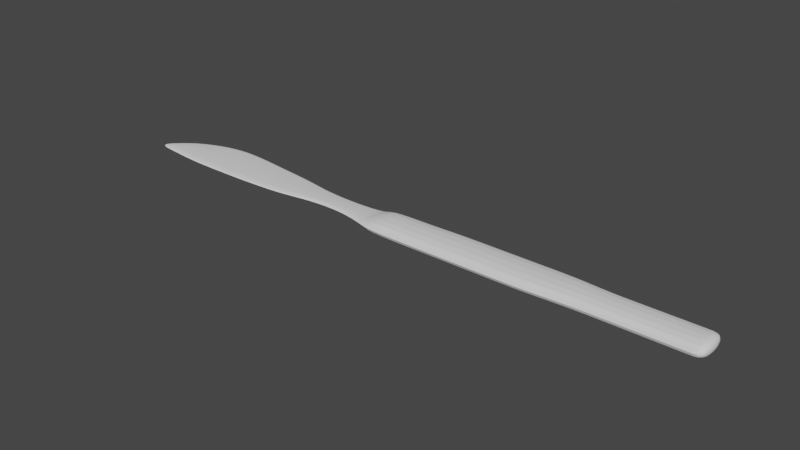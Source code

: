 # Source: scalpel.blend  (saved by Blender 2.82.7; exported with 4.5.12 LTS)
import bpy
from mathutils import Matrix  # noqa: F401  (used for matrix-valued properties, if any)

bpy.ops.wm.read_factory_settings(use_empty=True)
scene = bpy.context.scene
scene.name = 'Scene'

# ---- collections
col_collection = bpy.data.collections.new('Collection'); scene.collection.children.link(col_collection)

# ---- node groups
ng_auto_smooth = bpy.data.node_groups.new('Auto Smooth', 'GeometryNodeTree')
_s = ng_auto_smooth.interface.new_socket(name='Geometry', in_out='OUTPUT', socket_type='NodeSocketGeometry')
_s = ng_auto_smooth.interface.new_socket(name='Geometry', in_out='INPUT', socket_type='NodeSocketGeometry')
_s = ng_auto_smooth.interface.new_socket(name='Angle', in_out='INPUT', socket_type='NodeSocketFloat')
_s.subtype = 'ANGLE'
_s.min_value = 0.0
_s.max_value = 3.142
ng_auto_smooth.is_modifier = True
_N = ng_auto_smooth.nodes; _L = ng_auto_smooth.links
n0 = _N.new('NodeGroupOutput'); n0.name = 'Group Output'; n0.location = (480, -100)
n1 = _N.new('NodeGroupInput'); n1.name = 'Group Input'; n1.location = (-420, -300)
n2 = _N.new('NodeGroupInput'); n2.name = 'Group Input.001'; n2.location = (-60, -100)
n3 = _N.new('GeometryNodeSetShadeSmooth'); n3.name = 'Set Shade Smooth'; n3.location = (120, -100)
n3.domain = 'EDGE'
n4 = _N.new('GeometryNodeSetShadeSmooth'); n4.name = 'Set Shade Smooth.001'; n4.location = (300, -100)
n5 = _N.new('GeometryNodeInputMeshEdgeAngle'); n5.name = 'Edge Angle'; n5.location = (-420, -220)
n6 = _N.new('GeometryNodeInputEdgeSmooth'); n6.name = 'Is Edge Smooth'; n6.location = (-60, -160)
n7 = _N.new('GeometryNodeInputShadeSmooth'); n7.name = 'Is Face Smooth'; n7.location = (-240, -340)
n8 = _N.new('FunctionNodeBooleanMath'); n8.name = 'Boolean Math'; n8.location = (-60, -220)
n9 = _N.new('FunctionNodeCompare'); n9.name = 'Compare'; n9.location = (-240, -180)
n9.operation = 'LESS_EQUAL'
_L.new(n5.outputs[0], n9.inputs[0])
_L.new(n4.outputs[0], n0.inputs[0])
_L.new(n1.outputs[1], n9.inputs[1])
_L.new(n9.outputs[0], n8.inputs[0])
_L.new(n7.outputs[0], n8.inputs[1])
_L.new(n2.outputs[0], n3.inputs[0])
_L.new(n6.outputs[0], n3.inputs[1])
_L.new(n3.outputs[0], n4.inputs[0])
_L.new(n8.outputs[0], n3.inputs[2])
n0.is_active_output = True

# ---- world
world_world = bpy.data.worlds.new('World'); scene.world = world_world
world_world.use_nodes = True; world_world.node_tree.nodes.clear()
_N = world_world.node_tree.nodes; _L = world_world.node_tree.links
n0 = _N.new('ShaderNodeOutputWorld'); n0.name = 'World Output'; n0.location = (300, 300)
n1 = _N.new('ShaderNodeBackground'); n1.name = 'Background'; n1.location = (10, 300)
n1.inputs[0].default_value = (0.05088, 0.05088, 0.05088, 1.0)
_L.new(n1.outputs[0], n0.inputs[0])
n0.is_active_output = True
world_world.color = (0.05088, 0.05088, 0.05088)
world_world.use_sun_shadow = False
world_world.sun_shadow_jitter_overblur = 0.0

# ---- meshes
me_cube_004 = bpy.data.meshes.new('Cube.004')
me_cube_004.from_pydata([(-0.9969, -0.6957, -0.1929), (-0.9969, -0.6957, 0.1929), (-0.9969, -0.5307, -0.06122), (-0.9969, -0.5307, 0.06122), (0.9339, 0.5338, -0.5051), (0.8095, 0.5338, -0.5051), (0.7143, 0.5338, -0.5051), (0.619, 0.5338, -0.5051), (0.5238, 0.6521, -0.5051), (0.4286, 0.6521, -0.5051), (0.3333, 0.6521, -0.5051), (0.2381, 0.6521, -0.5051), (0.1429, 0.6521, -0.5051), (0.04762, 0.5825, -0.5051), (-0.09367, 0.5882, -0.5051), (-0.1082, 0.4155, -0.06122), (-0.2118, 0.3006, -0.06122), (-0.3333, 0.3653, -0.06122), (-0.4286, 0.6152, -0.06122), (-0.5238, 0.7355, -0.06122), (-0.619, 0.8798, -0.06122), (-0.7143, 1.0, -0.06122), (-0.8095, 0.9158, -0.06122), (-0.9244, 0.3766, -0.06122), (-0.9244, 0.3766, 0.06122), (-0.8095, 0.9158, 0.06122), (-0.7143, 1.0, 0.06122), (-0.619, 0.8798, 0.06122), (-0.5238, 0.7355, 0.06122), (-0.4286, 0.6152, 0.06122), (-0.3333, 0.3653, 0.06122), (-0.2118, 0.3006, 0.06122), (-0.1082, 0.4155, 0.06122), (-0.09367, 0.5882, 0.5051), (0.04762, 0.5825, 0.5051), (0.1429, 0.6521, 0.5051), (0.2381, 0.6521, 0.5051), (0.3333, 0.6521, 0.5051), (0.4286, 0.6521, 0.5051), (0.5238, 0.6521, 0.5051), (0.619, 0.5338, 0.5051), (0.7143, 0.5338, 0.5051), (0.8095, 0.5338, 0.5051), (0.9339, 0.5338, 0.5051), (-0.9244, -0.8335, -0.1929), (-0.8095, -1.0, -0.1929), (-0.7143, -1.0, -0.1929), (-0.619, -1.0, -0.1929), (-0.5238, -0.9499, -0.1929), (-0.4286, -0.8678, -0.1929), (-0.3333, -0.6084, -0.1929), (-0.2118, -0.5633, -0.1929), (-0.1082, -0.8887, -0.1929), (-0.09367, -0.9917, -0.5051), (0.04762, -1.0, -0.5051), (0.1429, -1.0, -0.5051), (0.2381, -1.0, -0.5051), (0.3333, -1.0, -0.5051), (0.4286, -1.0, -0.5051), (0.5238, -0.9165, -0.5051), (0.619, -0.8748, -0.5051), (0.7143, -0.8748, -0.5051), (0.8095, -0.8748, -0.5051), (0.9339, -0.8748, -0.5051), (0.9339, -0.8748, 0.5051), (0.8095, -0.8748, 0.5051), (0.7143, -0.8748, 0.5051), (0.619, -0.8748, 0.5051), (0.5238, -0.9165, 0.5051), (0.4286, -1.0, 0.5051), (0.3333, -1.0, 0.5051), (0.2381, -1.0, 0.5051), (0.1429, -1.0, 0.5051), (0.04762, -1.0, 0.5051), (-0.09367, -0.9917, 0.5051), (-0.1082, -0.8887, 0.1929), (-0.2118, -0.5633, 0.1929), (-0.3333, -0.6084, 0.1929), (-0.4286, -0.8678, 0.1929), (-0.5238, -0.9499, 0.1929), (-0.619, -1.0, 0.1929), (-0.7143, -1.0, 0.1929), (-0.8095, -1.0, 0.1929), (-0.9244, -0.8335, 0.1929), (0.8962, 0.5338, -0.5051), (0.8962, 0.5338, 0.5051), (0.8962, -0.8748, -0.5051), (0.8962, -0.8748, 0.5051)], [], [(0, 1, 3, 2), (44, 83, 1, 0), (24, 3, 1, 83), (85, 42, 65, 87), (42, 41, 66, 65), (41, 40, 67, 66), (40, 39, 68, 67), (39, 38, 69, 68), (38, 37, 70, 69), (37, 36, 71, 70), (36, 35, 72, 71), (35, 34, 73, 72), (34, 33, 74, 73), (33, 32, 75, 74), (32, 31, 76, 75), (31, 30, 77, 76), (30, 29, 78, 77), (29, 28, 79, 78), (28, 27, 80, 79), (27, 26, 81, 80), (26, 25, 82, 81), (25, 24, 83, 82), (2, 23, 44, 0), (23, 22, 45, 44), (22, 21, 46, 45), (21, 20, 47, 46), (20, 19, 48, 47), (19, 18, 49, 48), (18, 17, 50, 49), (17, 16, 51, 50), (16, 15, 52, 51), (15, 14, 53, 52), (14, 13, 54, 53), (13, 12, 55, 54), (12, 11, 56, 55), (11, 10, 57, 56), (10, 9, 58, 57), (9, 8, 59, 58), (8, 7, 60, 59), (7, 6, 61, 60), (6, 5, 62, 61), (84, 4, 63, 86), (64, 63, 4, 43), (86, 87, 65, 62), (62, 65, 66, 61), (61, 66, 67, 60), (60, 67, 68, 59), (59, 68, 69, 58), (58, 69, 70, 57), (57, 70, 71, 56), (56, 71, 72, 55), (55, 72, 73, 54), (54, 73, 74, 53), (53, 74, 75, 52), (52, 75, 76, 51), (51, 76, 77, 50), (50, 77, 78, 49), (49, 78, 79, 48), (48, 79, 80, 47), (47, 80, 81, 46), (46, 81, 82, 45), (45, 82, 83, 44), (2, 3, 24, 23), (23, 24, 25, 22), (22, 25, 26, 21), (21, 26, 27, 20), (20, 27, 28, 19), (19, 28, 29, 18), (18, 29, 30, 17), (17, 30, 31, 16), (16, 31, 32, 15), (15, 32, 33, 14), (14, 33, 34, 13), (13, 34, 35, 12), (12, 35, 36, 11), (11, 36, 37, 10), (10, 37, 38, 9), (9, 38, 39, 8), (8, 39, 40, 7), (7, 40, 41, 6), (6, 41, 42, 5), (84, 85, 43, 4), (5, 42, 85, 84), (63, 64, 87, 86), (5, 84, 86, 62), (43, 85, 87, 64)])
me_cube_004.polygons.foreach_set('use_smooth', [True] * 86)
_uv = me_cube_004.uv_layers.new(name='UVMap')
_uv.uv.foreach_set('vector', [0.375, 0.0, 0.625, 0.0, 0.625, 0.25, 0.375, 0.25, 0.375, 0.9881, 0.625, 0.9881, 0.625, 1.0, 0.375, 1.0, 0.8631, 0.5, 0.875, 0.5, 0.875, 0.75, 0.8631, 0.75, 0.6429, 0.5, 0.6488, 0.5, 0.6488, 0.75, 0.6429, 0.75, 0.6488, 0.5, 0.6607, 0.5, 0.6607, 0.75, 0.6488, 0.75, 0.6607, 0.5, 0.6726, 0.5, 0.6726, 0.75, 0.6607, 0.75, 0.6726, 0.5, 0.6845, 0.5, 0.6845, 0.75, 0.6726, 0.75, 0.6845, 0.5, 0.6964, 0.5, 0.6964, 0.75, 0.6845, 0.75, 0.6964, 0.5, 0.7083, 0.5, 0.7083, 0.75, 0.6964, 0.75, 0.7083, 0.5, 0.7202, 0.5, 0.7202, 0.75, 0.7083, 0.75, 0.7202, 0.5, 0.7321, 0.5, 0.7321, 0.75, 0.7202, 0.75, 0.7321, 0.5, 0.744, 0.5, 0.744, 0.75, 0.7321, 0.75, 0.744, 0.5, 0.756, 0.5, 0.756, 0.75, 0.744, 0.75, 0.756, 0.5, 0.7679, 0.5, 0.7679, 0.75, 0.756, 0.75, 0.7679, 0.5, 0.7798, 0.5, 0.7798, 0.75, 0.7679, 0.75, 0.7798, 0.5, 0.7917, 0.5, 0.7917, 0.75, 0.7798, 0.75, 0.7917, 0.5, 0.8036, 0.5, 0.8036, 0.75, 0.7917, 0.75, 0.8036, 0.5, 0.8155, 0.5, 0.8155, 0.75, 0.8036, 0.75, 0.8155, 0.5, 0.8274, 0.5, 0.8274, 0.75, 0.8155, 0.75, 0.8274, 0.5, 0.8393, 0.5, 0.8393, 0.75, 0.8274, 0.75, 0.8393, 0.5, 0.8512, 0.5, 0.8512, 0.75, 0.8393, 0.75, 0.8512, 0.5, 0.8631, 0.5, 0.8631, 0.75, 0.8512, 0.75, 0.125, 0.5, 0.1369, 0.5, 0.1369, 0.75, 0.125, 0.75, 0.1369, 0.5, 0.1488, 0.5, 0.1488, 0.75, 0.1369, 0.75, 0.1488, 0.5, 0.1607, 0.5, 0.1607, 0.75, 0.1488, 0.75, 0.1607, 0.5, 0.1726, 0.5, 0.1726, 0.75, 0.1607, 0.75, 0.1726, 0.5, 0.1845, 0.5, 0.1845, 0.75, 0.1726, 0.75, 0.1845, 0.5, 0.1964, 0.5, 0.1964, 0.75, 0.1845, 0.75, 0.1964, 0.5, 0.2083, 0.5, 0.2083, 0.75, 0.1964, 0.75, 0.2083, 0.5, 0.2202, 0.5, 0.2202, 0.75, 0.2083, 0.75, 0.2202, 0.5, 0.2321, 0.5, 0.2321, 0.75, 0.2202, 0.75, 0.2321, 0.5, 0.244, 0.5, 0.244, 0.75, 0.2321, 0.75, 0.244, 0.5, 0.256, 0.5, 0.256, 0.75, 0.244, 0.75, 0.256, 0.5, 0.2679, 0.5, 0.2679, 0.75, 0.256, 0.75, 0.2679, 0.5, 0.2798, 0.5, 0.2798, 0.75, 0.2679, 0.75, 0.2798, 0.5, 0.2917, 0.5, 0.2917, 0.75, 0.2798, 0.75, 0.2917, 0.5, 0.3036, 0.5, 0.3036, 0.75, 0.2917, 0.75, 0.3036, 0.5, 0.3155, 0.5, 0.3155, 0.75, 0.3036, 0.75, 0.3155, 0.5, 0.3274, 0.5, 0.3274, 0.75, 0.3155, 0.75, 0.3274, 0.5, 0.3393, 0.5, 0.3393, 0.75, 0.3274, 0.75, 0.3393, 0.5, 0.3512, 0.5, 0.3512, 0.75, 0.3393, 0.75, 0.3571, 0.5, 0.3631, 0.5, 0.3631, 0.75, 0.3571, 0.75, 0.625, 0.7619, 0.375, 0.7619, 0.3631, 0.5, 0.625, 0.4881, 0.375, 0.7679, 0.625, 0.7679, 0.625, 0.7738, 0.375, 0.7738, 0.375, 0.7738, 0.625, 0.7738, 0.625, 0.7857, 0.375, 0.7857, 0.375, 0.7857, 0.625, 0.7857, 0.625, 0.7976, 0.375, 0.7976, 0.375, 0.7976, 0.625, 0.7976, 0.625, 0.8095, 0.375, 0.8095, 0.375, 0.8095, 0.625, 0.8095, 0.625, 0.8214, 0.375, 0.8214, 0.375, 0.8214, 0.625, 0.8214, 0.625, 0.8333, 0.375, 0.8333, 0.375, 0.8333, 0.625, 0.8333, 0.625, 0.8452, 0.375, 0.8452, 0.375, 0.8452, 0.625, 0.8452, 0.625, 0.8571, 0.375, 0.8571, 0.375, 0.8571, 0.625, 0.8571, 0.625, 0.869, 0.375, 0.869, 0.375, 0.869, 0.625, 0.869, 0.625, 0.881, 0.375, 0.881, 0.375, 0.881, 0.625, 0.881, 0.625, 0.8929, 0.375, 0.8929, 0.375, 0.8929, 0.625, 0.8929, 0.625, 0.9048, 0.375, 0.9048, 0.375, 0.9048, 0.625, 0.9048, 0.625, 0.9167, 0.375, 0.9167, 0.375, 0.9167, 0.625, 0.9167, 0.625, 0.9286, 0.375, 0.9286, 0.375, 0.9286, 0.625, 0.9286, 0.625, 0.9405, 0.375, 0.9405, 0.375, 0.9405, 0.625, 0.9405, 0.625, 0.9524, 0.375, 0.9524, 0.375, 0.9524, 0.625, 0.9524, 0.625, 0.9643, 0.375, 0.9643, 0.375, 0.9643, 0.625, 0.9643, 0.625, 0.9762, 0.375, 0.9762, 0.375, 0.9762, 0.625, 0.9762, 0.625, 0.9881, 0.375, 0.9881, 0.375, 0.25, 0.625, 0.25, 0.625, 0.2619, 0.375, 0.2619, 0.375, 0.2619, 0.625, 0.2619, 0.625, 0.2738, 0.375, 0.2738, 0.375, 0.2738, 0.625, 0.2738, 0.625, 0.2857, 0.375, 0.2857, 0.375, 0.2857, 0.625, 0.2857, 0.625, 0.2976, 0.375, 0.2976, 0.375, 0.2976, 0.625, 0.2976, 0.625, 0.3095, 0.375, 0.3095, 0.375, 0.3095, 0.625, 0.3095, 0.625, 0.3214, 0.375, 0.3214, 0.375, 0.3214, 0.625, 0.3214, 0.625, 0.3333, 0.375, 0.3333, 0.375, 0.3333, 0.625, 0.3333, 0.625, 0.3452, 0.375, 0.3452, 0.375, 0.3452, 0.625, 0.3452, 0.625, 0.3571, 0.375, 0.3571, 0.375, 0.3571, 0.625, 0.3571, 0.625, 0.369, 0.375, 0.369, 0.375, 0.369, 0.625, 0.369, 0.625, 0.381, 0.375, 0.381, 0.375, 0.381, 0.625, 0.381, 0.625, 0.3929, 0.375, 0.3929, 0.375, 0.3929, 0.625, 0.3929, 0.625, 0.4048, 0.375, 0.4048, 0.375, 0.4048, 0.625, 0.4048, 0.625, 0.4167, 0.375, 0.4167, 0.375, 0.4167, 0.625, 0.4167, 0.625, 0.4286, 0.375, 0.4286, 0.375, 0.4286, 0.625, 0.4286, 0.625, 0.4405, 0.375, 0.4405, 0.375, 0.4405, 0.625, 0.4405, 0.625, 0.4524, 0.375, 0.4524, 0.375, 0.4524, 0.625, 0.4524, 0.625, 0.4643, 0.375, 0.4643, 0.375, 0.4643, 0.625, 0.4643, 0.625, 0.4762, 0.375, 0.4762, 0.375, 0.4821, 0.625, 0.4821, 0.625, 0.4881, 0.375, 0.4881, 0.375, 0.4762, 0.625, 0.4762, 0.625, 0.4821, 0.375, 0.4821, 0.375, 0.7619, 0.625, 0.7619, 0.625, 0.7679, 0.375, 0.7679, 0.3512, 0.5, 0.3571, 0.5, 0.3571, 0.75, 0.3512, 0.75, 0.6369, 0.5, 0.6429, 0.5, 0.6429, 0.75, 0.6369, 0.75])
me_cube_004.use_remesh_fix_poles = True
me_cube_004.use_remesh_preserve_attributes = False
me_cube_004.use_mirror_vertex_groups = False
me_cube_004.update()

# ---- objects
ob_empty = bpy.data.objects.new('Empty', None)
ob_cube = bpy.data.objects.new('Cube', me_cube_004)

# ---- transforms, parenting, visibility, modifiers, constraints
ob_empty.location = (0.07617, -0.1552, -3.3)
ob_empty.rotation_euler = (0.0, -0.0, 1.571)
ob_empty.scale = (-1.0, 1.0, 1.0)
ob_empty.empty_display_type = 'IMAGE'
ob_empty.empty_display_size = 5.0
ob_empty.lineart.crease_threshold = 0.0
ob_cube.location = (0.0867, 0.04541, 0.0)
ob_cube.scale = (2.312, 0.1987, 0.1111)
ob_cube.lineart.crease_threshold = 0.0
_m = ob_cube.modifiers.new('Subdivision', 'SUBSURF')
_m.uv_smooth = 'PRESERVE_CORNERS'
_m.show_only_control_edges = False
_m = ob_cube.modifiers.new('Auto Smooth', 'NODES')
_m.node_group = ng_auto_smooth
_gi = [s.identifier for s in ng_auto_smooth.interface.items_tree if s.item_type == 'SOCKET' and s.in_out == 'INPUT']
_m[_gi[1]] = 0.1745  # Angle

# ---- collection membership
col_collection.objects.link(ob_empty)
col_collection.objects.link(ob_cube)

# ---- scene / render settings (as saved in the file)
scene.frame_start = 1; scene.frame_end = 250; scene.frame_set(1)
scene.render.engine = 'BLENDER_WORKBENCH'
scene.cycles.use_denoising = False
scene.cycles.samples = 128
scene.cycles.sampling_pattern = 'TABULATED_SOBOL'
scene.cycles.use_adaptive_sampling = False
scene.cycles.use_light_tree = False
scene.view_settings.view_transform = 'Filmic'
bpy.context.view_layer.update()

# ---- added for rendering (the .blend has no active camera and no usable light): camera, sun
cam_auto = bpy.data.cameras.new('AutoCamera')
cam_auto.lens = 50.0
cam_auto.sensor_width = 36.0
cam_auto.clip_end = 1000.0
ob_auto_camera = bpy.data.objects.new('AutoCamera', cam_auto)
scene.collection.objects.link(ob_auto_camera)
ob_auto_camera.location = (4.14309, -4.91052, 3.30075)
ob_auto_camera.rotation_euler = (1.09748, -7.21219e-08, 0.694738)
scene.camera = ob_auto_camera
light_auto_sun = bpy.data.lights.new('AutoSun', 'SUN')
light_auto_sun.energy = 3.0
light_auto_sun.angle = 0.0523599
ob_auto_sun = bpy.data.objects.new('AutoSun', light_auto_sun)
scene.collection.objects.link(ob_auto_sun)
ob_auto_sun.rotation_euler = (0.872665, 0.174533, 0.523599)
bpy.context.view_layer.update()
